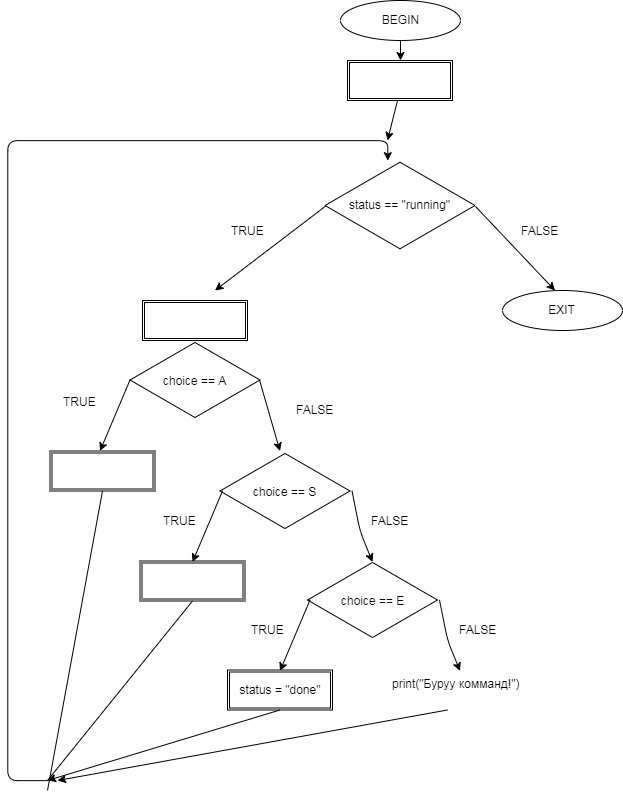

The diagram above was exported from draw.io. Its source (the exported page's mxGraphModel, read from the mxfile embedded in the PNG):
<mxGraphModel dx="1074" dy="757" grid="1" gridSize="10" guides="1" tooltips="1" connect="1" arrows="1" fold="1" page="1" pageScale="1" pageWidth="850" pageHeight="1100" math="0" shadow="0">
  <root>
    <mxCell id="0" />
    <mxCell id="1" parent="0" />
    <mxCell id="dcrxSJQVMolFd4bg-_OH-1" value="" style="html=1;whiteSpace=wrap;aspect=fixed;shape=isoRectangle;" vertex="1" parent="1">
      <mxGeometry x="172.5" y="360.5" width="130" height="78" as="geometry" />
    </mxCell>
    <mxCell id="dcrxSJQVMolFd4bg-_OH-2" value="" style="endArrow=classic;html=1;exitX=0.008;exitY=0.502;exitDx=0;exitDy=0;exitPerimeter=0;" edge="1" parent="1" source="dcrxSJQVMolFd4bg-_OH-25">
      <mxGeometry width="50" height="50" relative="1" as="geometry">
        <mxPoint x="236.5" y="330.5" as="sourcePoint" />
        <mxPoint x="257.5" y="310" as="targetPoint" />
        <Array as="points" />
      </mxGeometry>
    </mxCell>
    <mxCell id="dcrxSJQVMolFd4bg-_OH-3" value="" style="endArrow=classic;html=1;" edge="1" parent="1">
      <mxGeometry width="50" height="50" relative="1" as="geometry">
        <mxPoint x="173" y="399.5" as="sourcePoint" />
        <mxPoint x="142.5" y="470.5" as="targetPoint" />
        <Array as="points">
          <mxPoint x="172.5" y="399.5" />
        </Array>
      </mxGeometry>
    </mxCell>
    <mxCell id="dcrxSJQVMolFd4bg-_OH-4" value="" style="endArrow=classic;html=1;" edge="1" parent="1">
      <mxGeometry width="50" height="50" relative="1" as="geometry">
        <mxPoint x="302.5" y="399.5" as="sourcePoint" />
        <mxPoint x="322.5" y="470.5" as="targetPoint" />
        <Array as="points">
          <mxPoint x="302" y="399.5" />
        </Array>
      </mxGeometry>
    </mxCell>
    <mxCell id="dcrxSJQVMolFd4bg-_OH-5" value="TRUE" style="text;html=1;resizable=0;autosize=1;align=center;verticalAlign=middle;points=[];fillColor=none;strokeColor=none;rounded=0;" vertex="1" parent="1">
      <mxGeometry x="97.5" y="410.5" width="50" height="20" as="geometry" />
    </mxCell>
    <mxCell id="dcrxSJQVMolFd4bg-_OH-6" value="FALSE" style="text;html=1;resizable=0;autosize=1;align=center;verticalAlign=middle;points=[];fillColor=none;strokeColor=none;rounded=0;" vertex="1" parent="1">
      <mxGeometry x="332.5" y="418.5" width="50" height="20" as="geometry" />
    </mxCell>
    <mxCell id="dcrxSJQVMolFd4bg-_OH-7" value="choice == A" style="text;html=1;resizable=0;autosize=1;align=center;verticalAlign=middle;points=[];fillColor=none;strokeColor=none;rounded=0;" vertex="1" parent="1">
      <mxGeometry x="197.5" y="389.5" width="80" height="20" as="geometry" />
    </mxCell>
    <mxCell id="dcrxSJQVMolFd4bg-_OH-8" value="" style="shape=ext;double=1;rounded=0;whiteSpace=wrap;html=1;" vertex="1" parent="1">
      <mxGeometry x="92.5" y="470.5" width="105" height="40" as="geometry" />
    </mxCell>
    <mxCell id="dcrxSJQVMolFd4bg-_OH-9" value="" style="html=1;whiteSpace=wrap;aspect=fixed;shape=isoRectangle;" vertex="1" parent="1">
      <mxGeometry x="262.5" y="471.5" width="130" height="78" as="geometry" />
    </mxCell>
    <mxCell id="dcrxSJQVMolFd4bg-_OH-10" value="choice == S" style="text;html=1;resizable=0;autosize=1;align=center;verticalAlign=middle;points=[];fillColor=none;strokeColor=none;rounded=0;" vertex="1" parent="1">
      <mxGeometry x="287.5" y="500.5" width="80" height="20" as="geometry" />
    </mxCell>
    <mxCell id="dcrxSJQVMolFd4bg-_OH-11" value="" style="endArrow=classic;html=1;" edge="1" parent="1">
      <mxGeometry width="50" height="50" relative="1" as="geometry">
        <mxPoint x="265.5" y="510.5" as="sourcePoint" />
        <mxPoint x="235" y="581.5" as="targetPoint" />
        <Array as="points">
          <mxPoint x="265" y="510.5" />
        </Array>
      </mxGeometry>
    </mxCell>
    <mxCell id="dcrxSJQVMolFd4bg-_OH-12" value="" style="endArrow=classic;html=1;" edge="1" parent="1">
      <mxGeometry width="50" height="50" relative="1" as="geometry">
        <mxPoint x="395" y="510.5" as="sourcePoint" />
        <mxPoint x="415" y="581.5" as="targetPoint" />
        <Array as="points">
          <mxPoint x="394.5" y="510.5" />
          <mxPoint x="402.5" y="550.5" />
        </Array>
      </mxGeometry>
    </mxCell>
    <mxCell id="dcrxSJQVMolFd4bg-_OH-13" value="TRUE" style="text;html=1;resizable=0;autosize=1;align=center;verticalAlign=middle;points=[];fillColor=none;strokeColor=none;rounded=0;" vertex="1" parent="1">
      <mxGeometry x="197.5" y="529.5" width="50" height="20" as="geometry" />
    </mxCell>
    <mxCell id="dcrxSJQVMolFd4bg-_OH-14" value="FALSE" style="text;html=1;resizable=0;autosize=1;align=center;verticalAlign=middle;points=[];fillColor=none;strokeColor=none;rounded=0;" vertex="1" parent="1">
      <mxGeometry x="407.5" y="529.5" width="50" height="20" as="geometry" />
    </mxCell>
    <mxCell id="dcrxSJQVMolFd4bg-_OH-15" value="" style="shape=ext;double=1;rounded=0;whiteSpace=wrap;html=1;" vertex="1" parent="1">
      <mxGeometry x="182.5" y="580.5" width="105" height="40" as="geometry" />
    </mxCell>
    <mxCell id="dcrxSJQVMolFd4bg-_OH-16" value="" style="html=1;whiteSpace=wrap;aspect=fixed;shape=isoRectangle;" vertex="1" parent="1">
      <mxGeometry x="350" y="580.5" width="130" height="78" as="geometry" />
    </mxCell>
    <mxCell id="dcrxSJQVMolFd4bg-_OH-17" value="choice == E" style="text;html=1;resizable=0;autosize=1;align=center;verticalAlign=middle;points=[];fillColor=none;strokeColor=none;rounded=0;" vertex="1" parent="1">
      <mxGeometry x="375" y="609.5" width="80" height="20" as="geometry" />
    </mxCell>
    <mxCell id="dcrxSJQVMolFd4bg-_OH-18" value="" style="endArrow=classic;html=1;" edge="1" parent="1">
      <mxGeometry width="50" height="50" relative="1" as="geometry">
        <mxPoint x="353" y="619.5" as="sourcePoint" />
        <mxPoint x="322.5" y="690.5" as="targetPoint" />
        <Array as="points">
          <mxPoint x="352.5" y="619.5" />
        </Array>
      </mxGeometry>
    </mxCell>
    <mxCell id="dcrxSJQVMolFd4bg-_OH-19" value="" style="endArrow=classic;html=1;" edge="1" parent="1">
      <mxGeometry width="50" height="50" relative="1" as="geometry">
        <mxPoint x="482.5" y="619.5" as="sourcePoint" />
        <mxPoint x="502.5" y="690.5" as="targetPoint" />
        <Array as="points">
          <mxPoint x="482" y="619.5" />
          <mxPoint x="490" y="659.5" />
        </Array>
      </mxGeometry>
    </mxCell>
    <mxCell id="dcrxSJQVMolFd4bg-_OH-20" value="TRUE" style="text;html=1;resizable=0;autosize=1;align=center;verticalAlign=middle;points=[];fillColor=none;strokeColor=none;rounded=0;" vertex="1" parent="1">
      <mxGeometry x="285" y="638.5" width="50" height="20" as="geometry" />
    </mxCell>
    <mxCell id="dcrxSJQVMolFd4bg-_OH-21" value="FALSE" style="text;html=1;resizable=0;autosize=1;align=center;verticalAlign=middle;points=[];fillColor=none;strokeColor=none;rounded=0;" vertex="1" parent="1">
      <mxGeometry x="495" y="638.5" width="50" height="20" as="geometry" />
    </mxCell>
    <mxCell id="dcrxSJQVMolFd4bg-_OH-22" value="status = &quot;done&quot;" style="shape=ext;double=1;rounded=0;whiteSpace=wrap;html=1;" vertex="1" parent="1">
      <mxGeometry x="270" y="689.5" width="105" height="40" as="geometry" />
    </mxCell>
    <mxCell id="dcrxSJQVMolFd4bg-_OH-24" value="print(&quot;Буруу комманд!&quot;)" style="text;html=1;" vertex="1" parent="1">
      <mxGeometry x="432.5" y="689.5" width="150" height="30" as="geometry" />
    </mxCell>
    <mxCell id="dcrxSJQVMolFd4bg-_OH-25" value="status == &quot;running&quot;" style="html=1;whiteSpace=wrap;aspect=fixed;shape=isoRectangle;" vertex="1" parent="1">
      <mxGeometry x="367.5" y="180" width="150" height="90" as="geometry" />
    </mxCell>
    <mxCell id="dcrxSJQVMolFd4bg-_OH-26" value="TRUE" style="text;html=1;resizable=0;autosize=1;align=center;verticalAlign=middle;points=[];fillColor=none;strokeColor=none;rounded=0;" vertex="1" parent="1">
      <mxGeometry x="265" y="240" width="50" height="20" as="geometry" />
    </mxCell>
    <mxCell id="dcrxSJQVMolFd4bg-_OH-27" value="" style="shape=ext;double=1;rounded=0;whiteSpace=wrap;html=1;" vertex="1" parent="1">
      <mxGeometry x="185" y="320" width="105" height="40" as="geometry" />
    </mxCell>
    <mxCell id="dcrxSJQVMolFd4bg-_OH-28" value="" style="endArrow=classic;html=1;exitX=1.003;exitY=0.51;exitDx=0;exitDy=0;exitPerimeter=0;" edge="1" parent="1" source="dcrxSJQVMolFd4bg-_OH-25">
      <mxGeometry width="50" height="50" relative="1" as="geometry">
        <mxPoint x="575.7" y="225.17999999999995" as="sourcePoint" />
        <mxPoint x="597.5" y="310" as="targetPoint" />
        <Array as="points" />
      </mxGeometry>
    </mxCell>
    <mxCell id="dcrxSJQVMolFd4bg-_OH-30" value="FALSE" style="text;html=1;resizable=0;autosize=1;align=center;verticalAlign=middle;points=[];fillColor=none;strokeColor=none;rounded=0;" vertex="1" parent="1">
      <mxGeometry x="557.5" y="240" width="50" height="20" as="geometry" />
    </mxCell>
    <mxCell id="dcrxSJQVMolFd4bg-_OH-31" value="" style="edgeStyle=segmentEdgeStyle;endArrow=classic;html=1;" edge="1" parent="1">
      <mxGeometry width="50" height="50" relative="1" as="geometry">
        <mxPoint x="90" y="800" as="sourcePoint" />
        <mxPoint x="430" y="180" as="targetPoint" />
        <Array as="points">
          <mxPoint x="50" y="800" />
          <mxPoint x="50" y="160" />
          <mxPoint x="430" y="160" />
        </Array>
      </mxGeometry>
    </mxCell>
    <mxCell id="dcrxSJQVMolFd4bg-_OH-33" value="" style="endArrow=none;html=1;entryX=0.5;entryY=1;entryDx=0;entryDy=0;" edge="1" parent="1" target="dcrxSJQVMolFd4bg-_OH-8">
      <mxGeometry width="50" height="50" relative="1" as="geometry">
        <mxPoint x="90" y="810" as="sourcePoint" />
        <mxPoint x="90" y="830" as="targetPoint" />
      </mxGeometry>
    </mxCell>
    <mxCell id="dcrxSJQVMolFd4bg-_OH-34" value="" style="endArrow=none;html=1;entryX=0.5;entryY=1;entryDx=0;entryDy=0;" edge="1" parent="1" target="dcrxSJQVMolFd4bg-_OH-15">
      <mxGeometry width="50" height="50" relative="1" as="geometry">
        <mxPoint x="90" y="800" as="sourcePoint" />
        <mxPoint x="155" y="520.5" as="targetPoint" />
      </mxGeometry>
    </mxCell>
    <mxCell id="dcrxSJQVMolFd4bg-_OH-35" value="" style="endArrow=classic;html=1;exitX=0.5;exitY=1;exitDx=0;exitDy=0;" edge="1" parent="1" source="dcrxSJQVMolFd4bg-_OH-22">
      <mxGeometry width="50" height="50" relative="1" as="geometry">
        <mxPoint x="40" y="880" as="sourcePoint" />
        <mxPoint x="90" y="800" as="targetPoint" />
      </mxGeometry>
    </mxCell>
    <mxCell id="dcrxSJQVMolFd4bg-_OH-36" value="" style="endArrow=classic;html=1;exitX=0.383;exitY=1.333;exitDx=0;exitDy=0;exitPerimeter=0;" edge="1" parent="1" source="dcrxSJQVMolFd4bg-_OH-24">
      <mxGeometry width="50" height="50" relative="1" as="geometry">
        <mxPoint x="535" y="729.5" as="sourcePoint" />
        <mxPoint x="100" y="800" as="targetPoint" />
      </mxGeometry>
    </mxCell>
    <mxCell id="dcrxSJQVMolFd4bg-_OH-37" value="" style="shape=ext;double=1;rounded=0;whiteSpace=wrap;html=1;" vertex="1" parent="1">
      <mxGeometry x="390" y="80" width="105" height="40" as="geometry" />
    </mxCell>
    <mxCell id="dcrxSJQVMolFd4bg-_OH-38" value="BEGIN" style="ellipse;whiteSpace=wrap;html=1;" vertex="1" parent="1">
      <mxGeometry x="383" y="20" width="120" height="40" as="geometry" />
    </mxCell>
    <mxCell id="dcrxSJQVMolFd4bg-_OH-39" value="EXIT" style="ellipse;whiteSpace=wrap;html=1;" vertex="1" parent="1">
      <mxGeometry x="545" y="310" width="120" height="40" as="geometry" />
    </mxCell>
    <mxCell id="dcrxSJQVMolFd4bg-_OH-40" value="" style="endArrow=classic;html=1;exitX=0.5;exitY=1;exitDx=0;exitDy=0;" edge="1" parent="1" source="dcrxSJQVMolFd4bg-_OH-38">
      <mxGeometry width="50" height="50" relative="1" as="geometry">
        <mxPoint x="692.5" y="389.5" as="sourcePoint" />
        <mxPoint x="443" y="80" as="targetPoint" />
      </mxGeometry>
    </mxCell>
    <mxCell id="dcrxSJQVMolFd4bg-_OH-41" value="" style="endArrow=classic;html=1;" edge="1" parent="1">
      <mxGeometry width="50" height="50" relative="1" as="geometry">
        <mxPoint x="440" y="120" as="sourcePoint" />
        <mxPoint x="430" y="160" as="targetPoint" />
      </mxGeometry>
    </mxCell>
  </root>
</mxGraphModel>